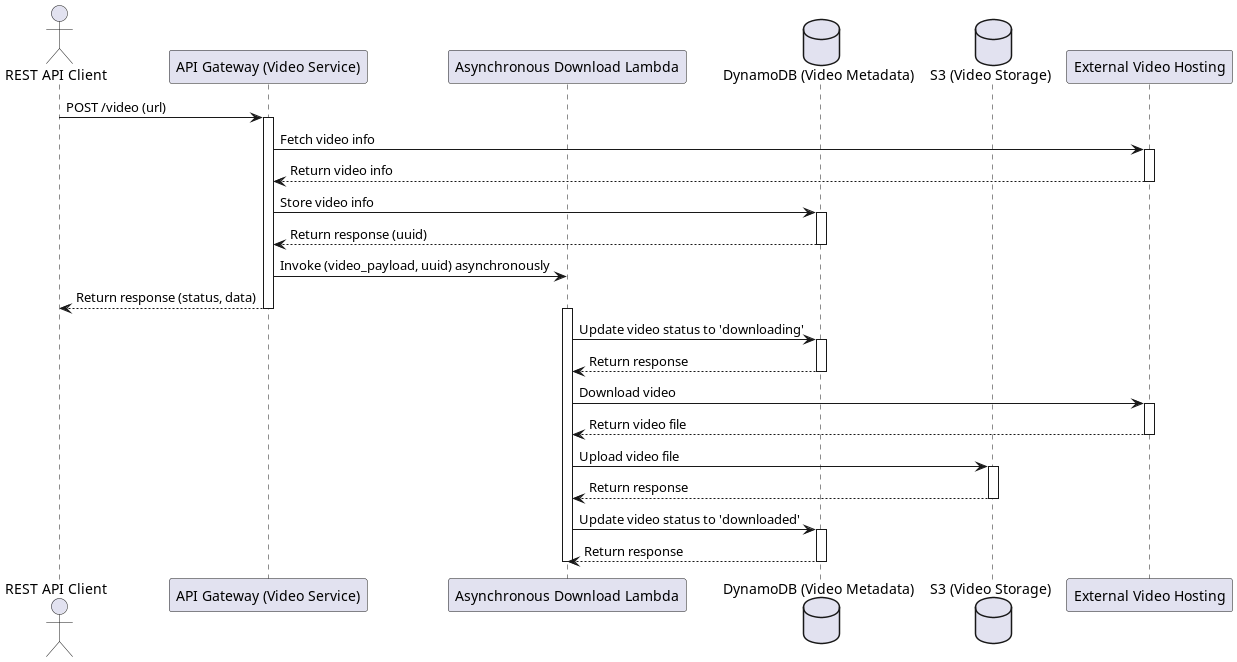

The diagram above was rendered by PlantUML. Its source (embedded in the PNG):
@startuml
actor "REST API Client" as Client
participant "API Gateway (Video Service)" as VideoService
participant "Asynchronous Download Lambda" as DownloadLambda
database "DynamoDB (Video Metadata)" as DynamoDB
database "S3 (Video Storage)" as S3
participant "External Video Hosting" as VideoHosting

Client -> VideoService : POST /video (url)
activate VideoService
VideoService -> VideoHosting : Fetch video info
activate VideoHosting
VideoHosting --> VideoService : Return video info
deactivate VideoHosting
VideoService -> DynamoDB : Store video info
activate DynamoDB
DynamoDB --> VideoService : Return response (uuid)
deactivate DynamoDB
VideoService -> DownloadLambda : Invoke (video_payload, uuid) asynchronously
VideoService --> Client : Return response (status, data)
deactivate VideoService
activate DownloadLambda
DownloadLambda -> DynamoDB : Update video status to 'downloading'
activate DynamoDB
DynamoDB --> DownloadLambda : Return response
deactivate DynamoDB
DownloadLambda -> VideoHosting : Download video
activate VideoHosting
VideoHosting --> DownloadLambda : Return video file
deactivate VideoHosting
DownloadLambda -> S3 : Upload video file
activate S3
S3 --> DownloadLambda : Return response
deactivate S3
DownloadLambda -> DynamoDB : Update video status to 'downloaded'
activate DynamoDB
DynamoDB --> DownloadLambda : Return response
deactivate DynamoDB
deactivate DownloadLambda
@enduml